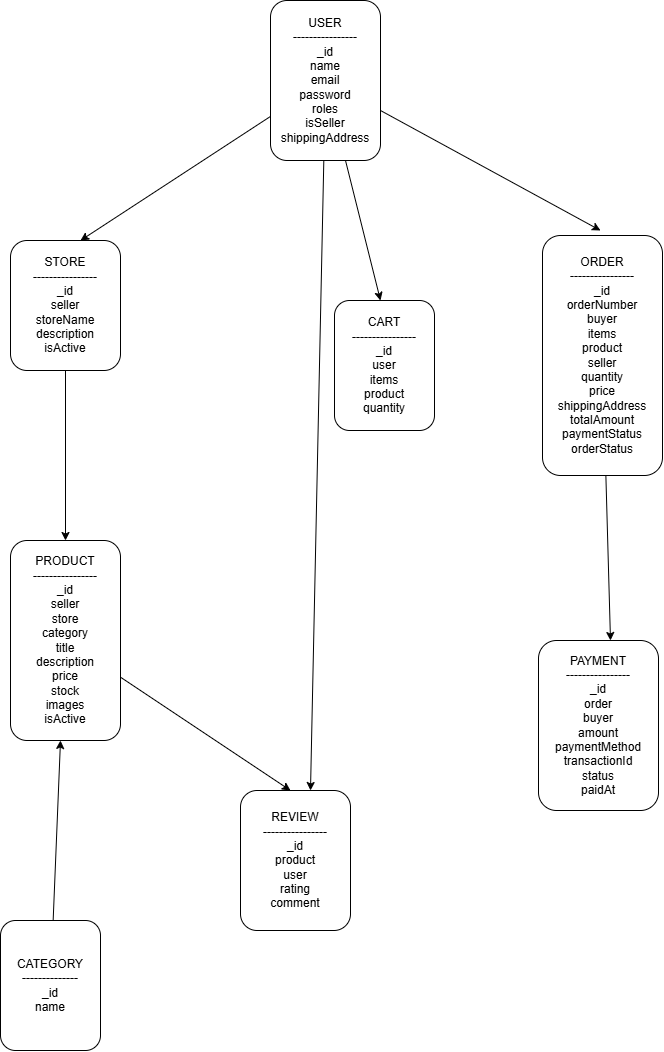

The diagram above was exported from draw.io. Its source (the exported page's mxGraphModel, read from the mxfile embedded in the PNG):
<mxGraphModel dx="2060" dy="1054" grid="1" gridSize="10" guides="1" tooltips="1" connect="1" arrows="1" fold="1" page="1" pageScale="1" pageWidth="827" pageHeight="1169" background="light-dark(#FFFFFF,#FFFFFF)" math="0" shadow="0">
  <root>
    <mxCell id="0" />
    <mxCell id="1" parent="0" />
    <mxCell id="Sqb1yr6OweIBl-fyO1tX-31" edge="1" parent="1" source="Sqb1yr6OweIBl-fyO1tX-1" style="edgeStyle=none;rounded=0;orthogonalLoop=1;jettySize=auto;html=1;" value="">
      <mxGeometry relative="1" as="geometry">
        <mxPoint x="370" y="800" as="targetPoint" />
      </mxGeometry>
    </mxCell>
    <mxCell id="Sqb1yr6OweIBl-fyO1tX-1" parent="1" style="rounded=1;whiteSpace=wrap;html=1;" value="&lt;div&gt;PRODUCT&lt;/div&gt;&lt;div&gt;----------------&lt;/div&gt;&lt;div&gt;_id&lt;/div&gt;&lt;div&gt;seller&lt;/div&gt;&lt;div&gt;store&lt;/div&gt;&lt;div&gt;category&lt;/div&gt;&lt;div&gt;title&lt;/div&gt;&lt;div&gt;description&lt;/div&gt;&lt;div&gt;price&lt;/div&gt;&lt;div&gt;stock&lt;/div&gt;&lt;div&gt;images&lt;/div&gt;&lt;div&gt;isActive&lt;/div&gt;" vertex="1">
      <mxGeometry height="200" width="110" x="90" y="550" as="geometry" />
    </mxCell>
    <mxCell id="Sqb1yr6OweIBl-fyO1tX-27" edge="1" parent="1" source="Sqb1yr6OweIBl-fyO1tX-2" style="edgeStyle=none;rounded=0;orthogonalLoop=1;jettySize=auto;html=1;" value="">
      <mxGeometry relative="1" as="geometry">
        <mxPoint x="145" y="550" as="targetPoint" />
      </mxGeometry>
    </mxCell>
    <mxCell id="Sqb1yr6OweIBl-fyO1tX-2" parent="1" style="rounded=1;whiteSpace=wrap;html=1;strokeColor=light-dark(#000000,#FFFFFF);" value="&lt;div&gt;STORE&lt;/div&gt;&lt;div&gt;----------------&lt;/div&gt;&lt;div&gt;_id&lt;/div&gt;&lt;div&gt;seller&lt;/div&gt;&lt;div&gt;storeName&lt;/div&gt;&lt;div&gt;description&lt;/div&gt;&lt;div&gt;isActive&lt;/div&gt;" vertex="1">
      <mxGeometry height="130" width="110" x="90" y="250" as="geometry" />
    </mxCell>
    <mxCell id="Sqb1yr6OweIBl-fyO1tX-3" parent="1" style="rounded=1;whiteSpace=wrap;html=1;" value="&lt;div&gt;PAYMENT&lt;/div&gt;&lt;div&gt;----------------&lt;/div&gt;&lt;div&gt;_id&lt;/div&gt;&lt;div&gt;order&lt;/div&gt;&lt;div&gt;buyer&lt;/div&gt;&lt;div&gt;amount&lt;/div&gt;&lt;div&gt;paymentMethod&lt;/div&gt;&lt;div&gt;transactionId&lt;/div&gt;&lt;div&gt;status&lt;/div&gt;&lt;div&gt;paidAt&lt;/div&gt;" vertex="1">
      <mxGeometry height="170" width="120" x="618" y="650" as="geometry" />
    </mxCell>
    <mxCell id="Sqb1yr6OweIBl-fyO1tX-4" parent="1" style="rounded=1;whiteSpace=wrap;html=1;" value="&lt;div&gt;REVIEW&lt;/div&gt;&lt;div&gt;----------------&lt;/div&gt;&lt;div&gt;_id&lt;/div&gt;&lt;div&gt;product&lt;/div&gt;&lt;div&gt;user&lt;/div&gt;&lt;div&gt;rating&lt;/div&gt;&lt;div&gt;comment&lt;/div&gt;" vertex="1">
      <mxGeometry height="140" width="110" x="320" y="800" as="geometry" />
    </mxCell>
    <mxCell id="Sqb1yr6OweIBl-fyO1tX-5" parent="1" style="rounded=1;whiteSpace=wrap;html=1;" value="&lt;div&gt;CART&lt;/div&gt;&lt;div&gt;----------------&lt;/div&gt;&lt;div&gt;_id&lt;/div&gt;&lt;div&gt;user&lt;/div&gt;&lt;div&gt;items&lt;/div&gt;&lt;div&gt;product&lt;/div&gt;&lt;div&gt;quantity&lt;/div&gt;" vertex="1">
      <mxGeometry height="130" width="100" x="414" y="310" as="geometry" />
    </mxCell>
    <mxCell id="Sqb1yr6OweIBl-fyO1tX-33" edge="1" parent="1" source="Sqb1yr6OweIBl-fyO1tX-6" style="edgeStyle=none;rounded=0;orthogonalLoop=1;jettySize=auto;html=1;" value="">
      <mxGeometry relative="1" as="geometry">
        <mxPoint x="140" y="750" as="targetPoint" />
      </mxGeometry>
    </mxCell>
    <mxCell id="Sqb1yr6OweIBl-fyO1tX-6" parent="1" style="rounded=1;whiteSpace=wrap;html=1;" value="CATEGORY&lt;div&gt;--------------&lt;/div&gt;&lt;div&gt;_id&lt;div&gt;name&lt;/div&gt;&lt;/div&gt;" vertex="1">
      <mxGeometry height="130" width="100" x="80" y="930" as="geometry" />
    </mxCell>
    <mxCell id="Sqb1yr6OweIBl-fyO1tX-17" edge="1" parent="1" source="Sqb1yr6OweIBl-fyO1tX-7" style="edgeStyle=none;rounded=0;orthogonalLoop=1;jettySize=auto;html=1;strokeColor=light-dark(#000000,#FFFFFF);" value="">
      <mxGeometry relative="1" as="geometry">
        <mxPoint x="160" y="250" as="targetPoint" />
      </mxGeometry>
    </mxCell>
    <mxCell id="Sqb1yr6OweIBl-fyO1tX-21" edge="1" parent="1" source="Sqb1yr6OweIBl-fyO1tX-7" style="edgeStyle=none;rounded=0;orthogonalLoop=1;jettySize=auto;html=1;strokeColor=light-dark(#000000,#FFFF66);fillColor=#FFFFFF;" value="">
      <mxGeometry relative="1" as="geometry">
        <mxPoint x="680" y="240" as="targetPoint" />
      </mxGeometry>
    </mxCell>
    <mxCell id="Sqb1yr6OweIBl-fyO1tX-23" edge="1" parent="1" source="Sqb1yr6OweIBl-fyO1tX-7" style="edgeStyle=none;rounded=0;orthogonalLoop=1;jettySize=auto;html=1;" value="">
      <mxGeometry relative="1" as="geometry">
        <mxPoint x="460" y="310" as="targetPoint" />
      </mxGeometry>
    </mxCell>
    <mxCell id="Sqb1yr6OweIBl-fyO1tX-29" edge="1" parent="1" source="Sqb1yr6OweIBl-fyO1tX-7" style="edgeStyle=none;rounded=0;orthogonalLoop=1;jettySize=auto;html=1;" value="">
      <mxGeometry relative="1" as="geometry">
        <mxPoint x="390" y="800" as="targetPoint" />
      </mxGeometry>
    </mxCell>
    <mxCell id="Sqb1yr6OweIBl-fyO1tX-7" parent="1" style="rounded=1;whiteSpace=wrap;html=1;" value="&lt;div&gt;USER&lt;/div&gt;&lt;div&gt;----------------&lt;/div&gt;&lt;div&gt;_id&lt;/div&gt;&lt;div&gt;name&lt;/div&gt;&lt;div&gt;email&lt;/div&gt;&lt;div&gt;password&lt;/div&gt;&lt;div&gt;roles&lt;/div&gt;&lt;div&gt;isSeller&lt;/div&gt;&lt;div&gt;shippingAddress&lt;/div&gt;" vertex="1">
      <mxGeometry height="160" width="110" x="350" y="10" as="geometry" />
    </mxCell>
    <mxCell id="Sqb1yr6OweIBl-fyO1tX-25" edge="1" parent="1" source="Sqb1yr6OweIBl-fyO1tX-8" style="edgeStyle=none;rounded=0;orthogonalLoop=1;jettySize=auto;html=1;" value="">
      <mxGeometry relative="1" as="geometry">
        <mxPoint x="690" y="650" as="targetPoint" />
      </mxGeometry>
    </mxCell>
    <mxCell id="Sqb1yr6OweIBl-fyO1tX-8" parent="1" style="rounded=1;whiteSpace=wrap;html=1;" value="&lt;div&gt;ORDER&lt;/div&gt;&lt;div&gt;----------------&lt;/div&gt;&lt;div&gt;_id&lt;/div&gt;&lt;div&gt;orderNumber&lt;/div&gt;&lt;div&gt;buyer&lt;/div&gt;&lt;div&gt;items&lt;/div&gt;&lt;div&gt;product&lt;/div&gt;&lt;div&gt;seller&lt;/div&gt;&lt;div&gt;quantity&lt;/div&gt;&lt;div&gt;price&lt;/div&gt;&lt;div&gt;shippingAddress&lt;/div&gt;&lt;div&gt;totalAmount&lt;/div&gt;&lt;div&gt;paymentStatus&lt;/div&gt;&lt;div&gt;orderStatus&lt;/div&gt;" vertex="1">
      <mxGeometry height="240" width="120" x="622" y="245" as="geometry" />
    </mxCell>
  </root>
</mxGraphModel>